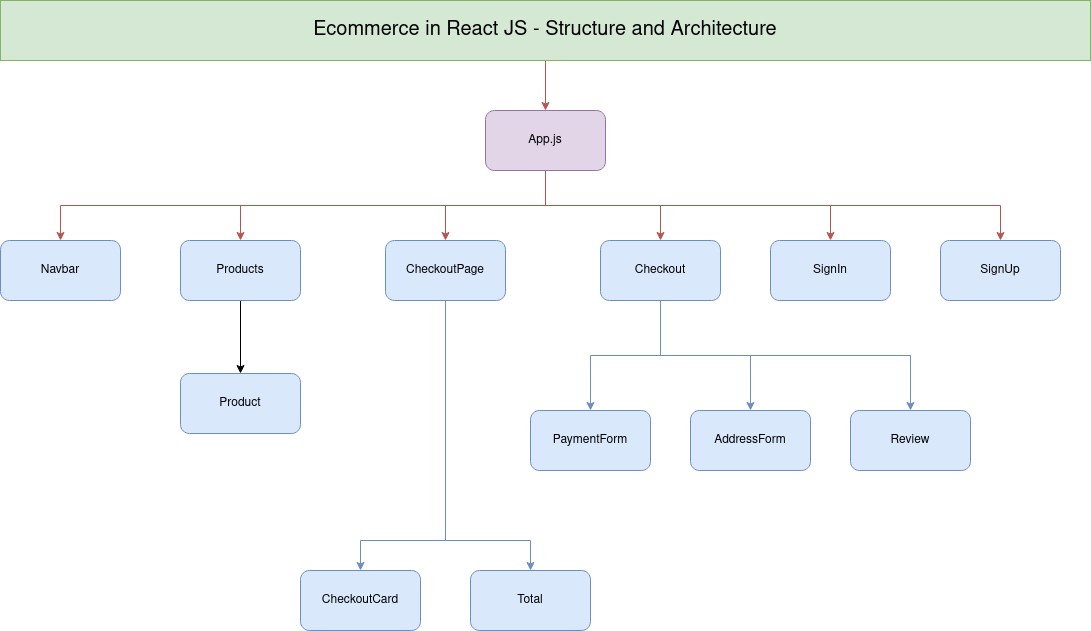

The diagram above was exported from draw.io. Its source (the exported page's mxGraphModel, read from the mxfile embedded in the PNG):
<mxGraphModel dx="1389" dy="831" grid="1" gridSize="10" guides="1" tooltips="1" connect="1" arrows="1" fold="1" page="1" pageScale="1" pageWidth="1169" pageHeight="827" background="#FFFFFF" math="0" shadow="0">
  <root>
    <mxCell id="0" />
    <mxCell id="1" parent="0" />
    <mxCell id="ALru2BrERqTp4PdZTHOh-3" style="edgeStyle=orthogonalEdgeStyle;rounded=0;orthogonalLoop=1;jettySize=auto;html=1;entryX=0.5;entryY=0;entryDx=0;entryDy=0;fillColor=#f8cecc;strokeColor=#B85450;" parent="1" source="ALru2BrERqTp4PdZTHOh-1" target="ALru2BrERqTp4PdZTHOh-2" edge="1">
      <mxGeometry relative="1" as="geometry" />
    </mxCell>
    <mxCell id="ALru2BrERqTp4PdZTHOh-1" value="&lt;font style=&quot;font-size: 20px&quot;&gt;Ecommerce in React JS - Structure and Architecture &lt;/font&gt;" style="rounded=0;whiteSpace=wrap;html=1;fillColor=#d5e8d4;strokeColor=#82b366;" parent="1" vertex="1">
      <mxGeometry x="40" y="40" width="1090" height="60" as="geometry" />
    </mxCell>
    <mxCell id="ALru2BrERqTp4PdZTHOh-16" style="edgeStyle=orthogonalEdgeStyle;rounded=0;orthogonalLoop=1;jettySize=auto;html=1;exitX=0.5;exitY=1;exitDx=0;exitDy=0;fillColor=#f8cecc;strokeColor=#B85450;" parent="1" source="ALru2BrERqTp4PdZTHOh-2" target="ALru2BrERqTp4PdZTHOh-15" edge="1">
      <mxGeometry relative="1" as="geometry" />
    </mxCell>
    <mxCell id="ALru2BrERqTp4PdZTHOh-17" style="edgeStyle=orthogonalEdgeStyle;rounded=0;orthogonalLoop=1;jettySize=auto;html=1;entryX=0.5;entryY=0;entryDx=0;entryDy=0;fillColor=#f8cecc;strokeColor=#B85450;" parent="1" source="ALru2BrERqTp4PdZTHOh-2" target="ALru2BrERqTp4PdZTHOh-13" edge="1">
      <mxGeometry relative="1" as="geometry" />
    </mxCell>
    <mxCell id="ALru2BrERqTp4PdZTHOh-18" style="edgeStyle=orthogonalEdgeStyle;rounded=0;orthogonalLoop=1;jettySize=auto;html=1;exitX=0.5;exitY=1;exitDx=0;exitDy=0;entryX=0.5;entryY=0;entryDx=0;entryDy=0;fillColor=#f8cecc;strokeColor=#B85450;" parent="1" source="ALru2BrERqTp4PdZTHOh-2" target="ALru2BrERqTp4PdZTHOh-12" edge="1">
      <mxGeometry relative="1" as="geometry" />
    </mxCell>
    <mxCell id="ALru2BrERqTp4PdZTHOh-19" style="edgeStyle=orthogonalEdgeStyle;rounded=0;orthogonalLoop=1;jettySize=auto;html=1;exitX=0.5;exitY=1;exitDx=0;exitDy=0;entryX=0.5;entryY=0;entryDx=0;entryDy=0;fillColor=#f8cecc;strokeColor=#B85450;" parent="1" source="ALru2BrERqTp4PdZTHOh-2" target="ALru2BrERqTp4PdZTHOh-11" edge="1">
      <mxGeometry relative="1" as="geometry" />
    </mxCell>
    <mxCell id="ALru2BrERqTp4PdZTHOh-20" style="edgeStyle=orthogonalEdgeStyle;rounded=0;orthogonalLoop=1;jettySize=auto;html=1;exitX=0.5;exitY=1;exitDx=0;exitDy=0;fillColor=#f8cecc;strokeColor=#B85450;" parent="1" source="ALru2BrERqTp4PdZTHOh-2" target="ALru2BrERqTp4PdZTHOh-10" edge="1">
      <mxGeometry relative="1" as="geometry" />
    </mxCell>
    <mxCell id="ALru2BrERqTp4PdZTHOh-27" style="edgeStyle=orthogonalEdgeStyle;rounded=0;orthogonalLoop=1;jettySize=auto;html=1;exitX=0.5;exitY=1;exitDx=0;exitDy=0;fillColor=#f8cecc;strokeColor=#B85450;" parent="1" source="ALru2BrERqTp4PdZTHOh-2" target="ALru2BrERqTp4PdZTHOh-14" edge="1">
      <mxGeometry relative="1" as="geometry" />
    </mxCell>
    <mxCell id="ALru2BrERqTp4PdZTHOh-2" value="App.js" style="rounded=1;whiteSpace=wrap;html=1;fillColor=#e1d5e7;strokeColor=#9673a6;" parent="1" vertex="1">
      <mxGeometry x="525" y="150" width="120" height="60" as="geometry" />
    </mxCell>
    <mxCell id="ALru2BrERqTp4PdZTHOh-4" value="Review" style="rounded=1;whiteSpace=wrap;html=1;fillColor=#dae8fc;strokeColor=#6c8ebf;" parent="1" vertex="1">
      <mxGeometry x="890" y="450" width="120" height="60" as="geometry" />
    </mxCell>
    <mxCell id="ALru2BrERqTp4PdZTHOh-5" value="AddressForm" style="rounded=1;whiteSpace=wrap;html=1;fillColor=#dae8fc;strokeColor=#6c8ebf;" parent="1" vertex="1">
      <mxGeometry x="730" y="450" width="120" height="60" as="geometry" />
    </mxCell>
    <mxCell id="ALru2BrERqTp4PdZTHOh-6" value="PaymentForm" style="rounded=1;whiteSpace=wrap;html=1;fillColor=#dae8fc;strokeColor=#6c8ebf;" parent="1" vertex="1">
      <mxGeometry x="570" y="450" width="120" height="60" as="geometry" />
    </mxCell>
    <mxCell id="ALru2BrERqTp4PdZTHOh-7" value="Total" style="rounded=1;whiteSpace=wrap;html=1;fillColor=#dae8fc;strokeColor=#6c8ebf;" parent="1" vertex="1">
      <mxGeometry x="510" y="610" width="120" height="60" as="geometry" />
    </mxCell>
    <mxCell id="ALru2BrERqTp4PdZTHOh-8" value="CheckoutCard" style="rounded=1;whiteSpace=wrap;html=1;fillColor=#dae8fc;strokeColor=#6c8ebf;" parent="1" vertex="1">
      <mxGeometry x="340" y="610" width="120" height="60" as="geometry" />
    </mxCell>
    <mxCell id="ALru2BrERqTp4PdZTHOh-9" value="Product" style="rounded=1;whiteSpace=wrap;html=1;fillColor=#dae8fc;strokeColor=#6c8ebf;" parent="1" vertex="1">
      <mxGeometry x="220" y="413" width="120" height="60" as="geometry" />
    </mxCell>
    <mxCell id="ALru2BrERqTp4PdZTHOh-10" value="SignUp" style="rounded=1;whiteSpace=wrap;html=1;fillColor=#dae8fc;strokeColor=#6c8ebf;" parent="1" vertex="1">
      <mxGeometry x="980" y="280" width="120" height="60" as="geometry" />
    </mxCell>
    <mxCell id="ALru2BrERqTp4PdZTHOh-11" value="SignIn" style="rounded=1;whiteSpace=wrap;html=1;fillColor=#dae8fc;strokeColor=#6c8ebf;" parent="1" vertex="1">
      <mxGeometry x="810" y="280" width="120" height="60" as="geometry" />
    </mxCell>
    <mxCell id="ALru2BrERqTp4PdZTHOh-21" style="edgeStyle=orthogonalEdgeStyle;rounded=0;orthogonalLoop=1;jettySize=auto;html=1;entryX=0.5;entryY=0;entryDx=0;entryDy=0;fillColor=#dae8fc;strokeColor=#6c8ebf;" parent="1" source="ALru2BrERqTp4PdZTHOh-12" target="ALru2BrERqTp4PdZTHOh-6" edge="1">
      <mxGeometry relative="1" as="geometry" />
    </mxCell>
    <mxCell id="ALru2BrERqTp4PdZTHOh-22" style="edgeStyle=orthogonalEdgeStyle;rounded=0;orthogonalLoop=1;jettySize=auto;html=1;entryX=0.5;entryY=0;entryDx=0;entryDy=0;fillColor=#dae8fc;strokeColor=#6c8ebf;" parent="1" source="ALru2BrERqTp4PdZTHOh-12" target="ALru2BrERqTp4PdZTHOh-5" edge="1">
      <mxGeometry relative="1" as="geometry" />
    </mxCell>
    <mxCell id="ALru2BrERqTp4PdZTHOh-23" style="edgeStyle=orthogonalEdgeStyle;rounded=0;orthogonalLoop=1;jettySize=auto;html=1;exitX=0.5;exitY=1;exitDx=0;exitDy=0;fillColor=#dae8fc;strokeColor=#6c8ebf;" parent="1" source="ALru2BrERqTp4PdZTHOh-12" target="ALru2BrERqTp4PdZTHOh-4" edge="1">
      <mxGeometry relative="1" as="geometry" />
    </mxCell>
    <mxCell id="ALru2BrERqTp4PdZTHOh-12" value="Checkout" style="rounded=1;whiteSpace=wrap;html=1;fillColor=#dae8fc;strokeColor=#6c8ebf;" parent="1" vertex="1">
      <mxGeometry x="640" y="280" width="120" height="60" as="geometry" />
    </mxCell>
    <mxCell id="ALru2BrERqTp4PdZTHOh-24" style="edgeStyle=orthogonalEdgeStyle;rounded=0;orthogonalLoop=1;jettySize=auto;html=1;fillColor=#dae8fc;strokeColor=#6c8ebf;" parent="1" source="ALru2BrERqTp4PdZTHOh-13" edge="1">
      <mxGeometry relative="1" as="geometry">
        <mxPoint x="400" y="610" as="targetPoint" />
        <Array as="points">
          <mxPoint x="485" y="580" />
          <mxPoint x="400" y="580" />
        </Array>
      </mxGeometry>
    </mxCell>
    <mxCell id="ALru2BrERqTp4PdZTHOh-26" style="edgeStyle=orthogonalEdgeStyle;rounded=0;orthogonalLoop=1;jettySize=auto;html=1;fillColor=#dae8fc;strokeColor=#6c8ebf;" parent="1" source="ALru2BrERqTp4PdZTHOh-13" target="ALru2BrERqTp4PdZTHOh-7" edge="1">
      <mxGeometry relative="1" as="geometry">
        <Array as="points">
          <mxPoint x="485" y="580" />
          <mxPoint x="570" y="580" />
        </Array>
      </mxGeometry>
    </mxCell>
    <mxCell id="ALru2BrERqTp4PdZTHOh-13" value="CheckoutPage" style="rounded=1;whiteSpace=wrap;html=1;fillColor=#dae8fc;strokeColor=#6c8ebf;" parent="1" vertex="1">
      <mxGeometry x="425" y="280" width="120" height="60" as="geometry" />
    </mxCell>
    <mxCell id="ALru2BrERqTp4PdZTHOh-28" style="edgeStyle=orthogonalEdgeStyle;rounded=0;orthogonalLoop=1;jettySize=auto;html=1;entryX=0.5;entryY=0;entryDx=0;entryDy=0;" parent="1" source="ALru2BrERqTp4PdZTHOh-14" target="ALru2BrERqTp4PdZTHOh-9" edge="1">
      <mxGeometry relative="1" as="geometry" />
    </mxCell>
    <mxCell id="ALru2BrERqTp4PdZTHOh-14" value="Products" style="rounded=1;whiteSpace=wrap;html=1;fillColor=#dae8fc;strokeColor=#6c8ebf;" parent="1" vertex="1">
      <mxGeometry x="220" y="280" width="120" height="60" as="geometry" />
    </mxCell>
    <mxCell id="ALru2BrERqTp4PdZTHOh-15" value="Navbar" style="rounded=1;whiteSpace=wrap;html=1;fillColor=#dae8fc;strokeColor=#6c8ebf;" parent="1" vertex="1">
      <mxGeometry x="40" y="280" width="120" height="60" as="geometry" />
    </mxCell>
  </root>
</mxGraphModel>